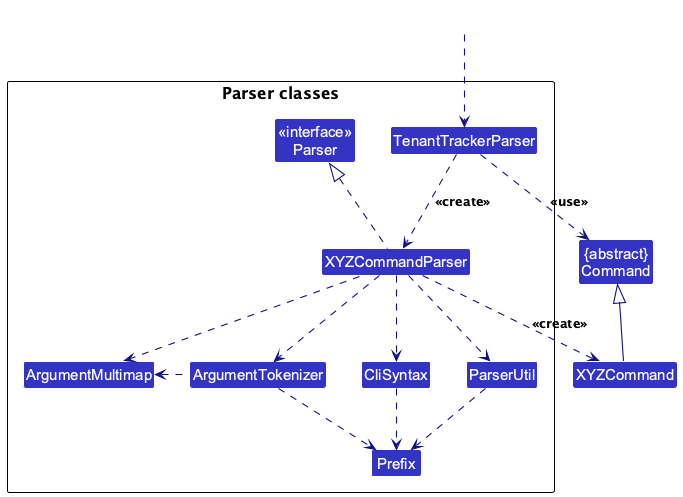

The diagram above was rendered by PlantUML. Its source (embedded in the PNG):
@startuml
!include style.puml
skinparam arrowThickness 1.1
skinparam arrowColor LOGIC_COLOR_T4
skinparam classBackgroundColor LOGIC_COLOR

Class "{abstract}\nCommand" as Command
Class XYZCommand

package "Parser classes"{
Class "<<interface>>\nParser" as Parser
Class TenantTrackerParser
Class XYZCommandParser
Class CliSyntax
Class ParserUtil
Class ArgumentMultimap
Class ArgumentTokenizer
Class Prefix
}

Class HiddenOutside #FFFFFF
HiddenOutside ..> TenantTrackerParser

TenantTrackerParser .down.> XYZCommandParser: <<create>>

XYZCommandParser ..> XYZCommand : <<create>>
TenantTrackerParser ..> Command : <<use>>
XYZCommandParser .up.|> Parser
XYZCommandParser ..> ArgumentMultimap
XYZCommandParser ..> ArgumentTokenizer
ArgumentTokenizer .left.> ArgumentMultimap
XYZCommandParser ..> CliSyntax
CliSyntax ..> Prefix
XYZCommandParser ..> ParserUtil
ParserUtil .down.> Prefix
ArgumentTokenizer .down.> Prefix
XYZCommand -up-|> Command
@enduml